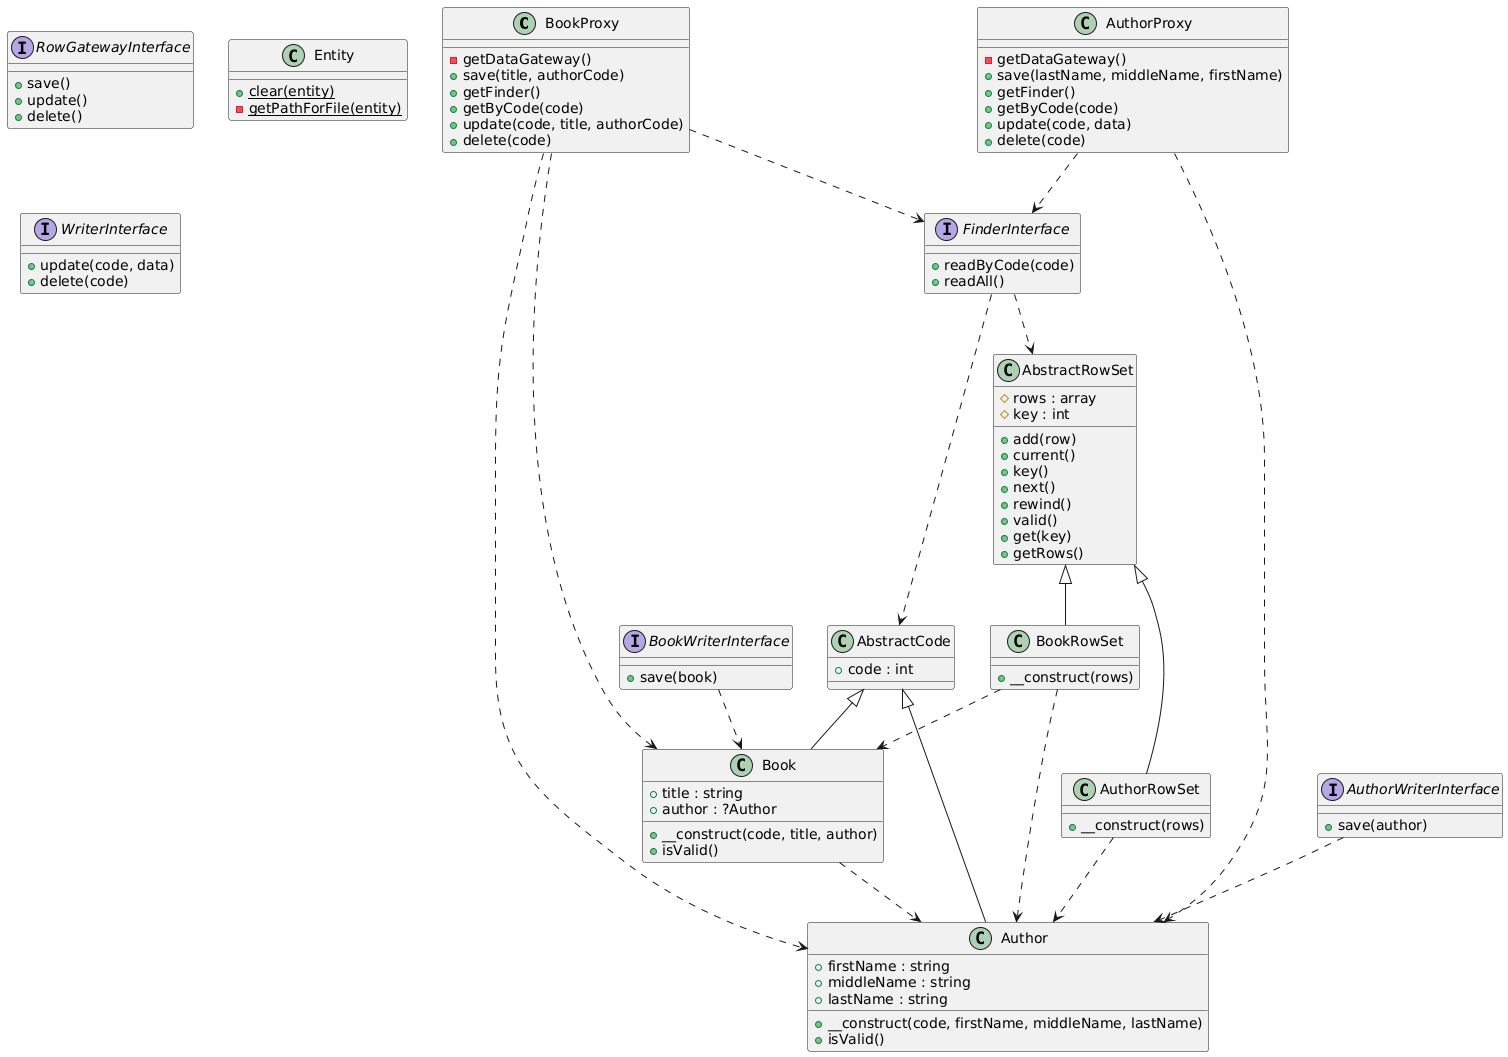

The diagram above was rendered by PlantUML. Its source (embedded in the PNG):
@startuml class-diagram
  class "BookProxy" as BookProxy {
    -getDataGateway()
    +save(title, authorCode)
    +getFinder()
    +getByCode(code)
    +update(code, title, authorCode)
    +delete(code)
  }
  interface "FinderInterface" as FinderInterface {
    +readByCode(code)
    +readAll()
  }
  class "BookRowSet" as BookRowSet {
    +__construct(rows)
  }
  interface "RowGatewayInterface" as RowGatewayInterface {
    +save()
    +update()
    +delete()
  }
  class "Book" as Book {
    +title : string
    +author : ?Author
    +__construct(code, title, author)
    +isValid()
  }
  class "Entity" as Entity {
    {static} +clear(entity)
    {static} -getPathForFile(entity)
  }
  class "AbstractCode" as AbstractCode {
    +code : int
  }
  class "AbstractRowSet" as AbstractRowSet {
    #rows : array
    #key : int
    +add(row)
    +current()
    +key()
    +next()
    +rewind()
    +valid()
    +get(key)
    +getRows()
  }
  class "AuthorProxy" as AuthorProxy {
    -getDataGateway()
    +save(lastName, middleName, firstName)
    +getFinder()
    +getByCode(code)
    +update(code, data)
    +delete(code)
  }
  class "AuthorRowSet" as AuthorRowSet {
    +__construct(rows)
  }
  interface "BookWriterInterface" as BookWriterInterface {
    +save(book)
  }
  class "Author" as Author {
    +firstName : string
    +middleName : string
    +lastName : string
    +__construct(code, firstName, middleName, lastName)
    +isValid()
  }
  interface "WriterInterface" as WriterInterface {
    +update(code, data)
    +delete(code)
  }
  interface "AuthorWriterInterface" as AuthorWriterInterface {
    +save(author)
  }
  AbstractCode <|-- Author
  AbstractCode <|-- Book
  AbstractRowSet <|-- AuthorRowSet
  AbstractRowSet <|-- BookRowSet
  AuthorProxy ..> Author
  AuthorProxy ..> FinderInterface
  AuthorRowSet ..> Author
  AuthorWriterInterface ..> Author
  Book ..> Author
  BookProxy ..> Author
  BookProxy ..> Book
  BookProxy ..> FinderInterface
  BookRowSet ..> Author
  BookRowSet ..> Book
  BookWriterInterface ..> Book
  FinderInterface ..> AbstractCode
  FinderInterface ..> AbstractRowSet
@enduml